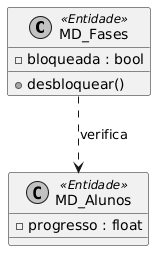

The diagram above was rendered by PlantUML. Its source (embedded in the PNG):
@startuml
skinparam monochrome true
class MD_Fases <<Entidade>> {
    -bloqueada : bool
    +desbloquear()
}
class MD_Alunos <<Entidade>> {
    -progresso : float
}
MD_Fases ..> MD_Alunos : verifica
@enduml